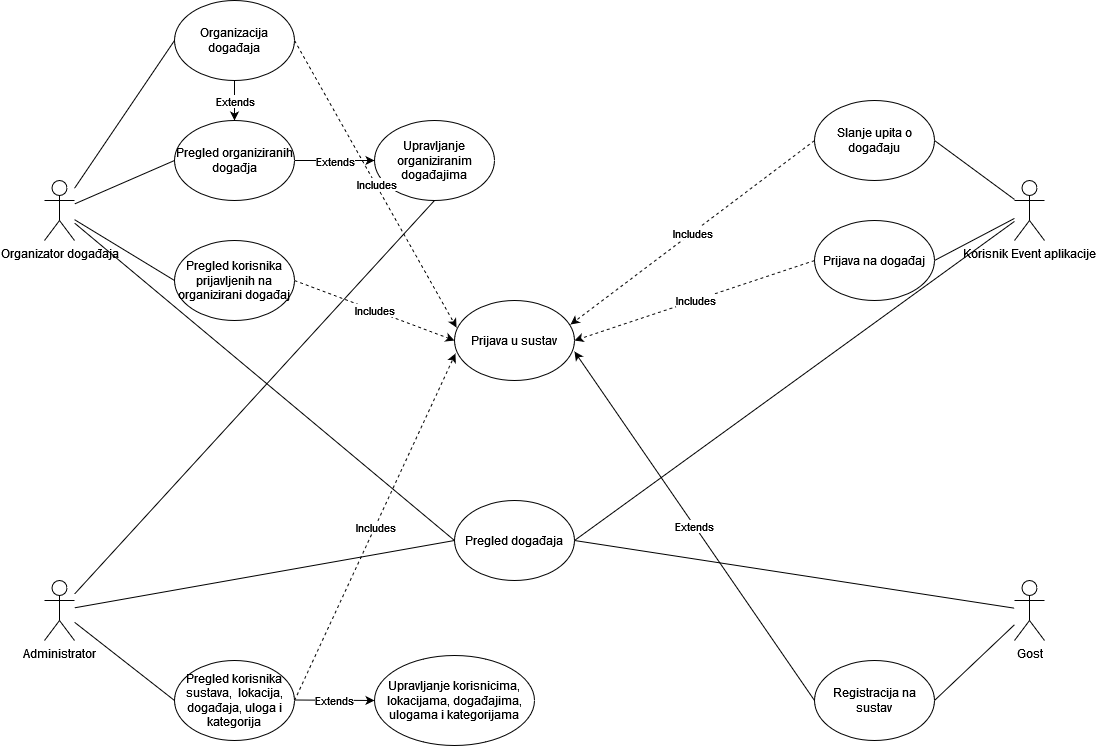

The diagram above was exported from draw.io. Its source (the exported page's mxGraphModel, read from the mxfile embedded in the PNG):
<mxGraphModel dx="1662" dy="780" grid="1" gridSize="10" guides="1" tooltips="1" connect="1" arrows="1" fold="1" page="1" pageScale="1" pageWidth="2027" pageHeight="2069" background="#FFFFFF" math="0" shadow="0">
  <root>
    <mxCell id="0" />
    <mxCell id="1" parent="0" />
    <mxCell id="NIQqtKkDTeY_bjwy2Iib-2" value="&lt;div&gt;Korisnik Event aplikacije&lt;/div&gt;" style="shape=umlActor;verticalLabelPosition=bottom;verticalAlign=top;html=1;outlineConnect=0;" parent="1" vertex="1">
      <mxGeometry x="1050" y="180" width="30" height="60" as="geometry" />
    </mxCell>
    <mxCell id="NIQqtKkDTeY_bjwy2Iib-3" value="&lt;div&gt;Organizator događaja&lt;/div&gt;&lt;div&gt;&lt;br&gt;&lt;/div&gt;" style="shape=umlActor;verticalLabelPosition=bottom;verticalAlign=top;html=1;outlineConnect=0;" parent="1" vertex="1">
      <mxGeometry x="80" y="180" width="30" height="60" as="geometry" />
    </mxCell>
    <mxCell id="NIQqtKkDTeY_bjwy2Iib-4" value="&lt;div&gt;Administrator&lt;/div&gt;" style="shape=umlActor;verticalLabelPosition=bottom;verticalAlign=top;html=1;outlineConnect=0;" parent="1" vertex="1">
      <mxGeometry x="80" y="580" width="30" height="60" as="geometry" />
    </mxCell>
    <mxCell id="NIQqtKkDTeY_bjwy2Iib-5" value="&lt;div&gt;Gost&lt;/div&gt;&lt;div&gt;&lt;br&gt;&lt;/div&gt;" style="shape=umlActor;verticalLabelPosition=bottom;verticalAlign=top;html=1;outlineConnect=0;" parent="1" vertex="1">
      <mxGeometry x="1050" y="580" width="30" height="60" as="geometry" />
    </mxCell>
    <mxCell id="NIQqtKkDTeY_bjwy2Iib-8" value="Prijava u sustav" style="ellipse;whiteSpace=wrap;html=1;" parent="1" vertex="1">
      <mxGeometry x="490" y="300" width="120" height="80" as="geometry" />
    </mxCell>
    <mxCell id="NIQqtKkDTeY_bjwy2Iib-10" value="&lt;div&gt;Organizacija događaja&lt;/div&gt;" style="ellipse;whiteSpace=wrap;html=1;" parent="1" vertex="1">
      <mxGeometry x="210" width="120" height="80" as="geometry" />
    </mxCell>
    <mxCell id="NIQqtKkDTeY_bjwy2Iib-12" value="Pregled korisnika  prijavljenih na organizirani događaj" style="ellipse;whiteSpace=wrap;html=1;" parent="1" vertex="1">
      <mxGeometry x="210" y="240" width="120" height="80" as="geometry" />
    </mxCell>
    <mxCell id="NIQqtKkDTeY_bjwy2Iib-14" value="Prijava na događaj" style="ellipse;whiteSpace=wrap;html=1;" parent="1" vertex="1">
      <mxGeometry x="850" y="220" width="120" height="80" as="geometry" />
    </mxCell>
    <mxCell id="NIQqtKkDTeY_bjwy2Iib-15" value="Slanje upita o događaju" style="ellipse;whiteSpace=wrap;html=1;" parent="1" vertex="1">
      <mxGeometry x="850" y="100" width="120" height="80" as="geometry" />
    </mxCell>
    <mxCell id="NIQqtKkDTeY_bjwy2Iib-17" value="Pregled korisnika sustava,&amp;nbsp; lokacija, događaja, uloga i kategorija" style="ellipse;whiteSpace=wrap;html=1;" parent="1" vertex="1">
      <mxGeometry x="210" y="660" width="120" height="80" as="geometry" />
    </mxCell>
    <mxCell id="NIQqtKkDTeY_bjwy2Iib-18" value="&lt;div&gt;Pregled događaja&lt;/div&gt;" style="ellipse;whiteSpace=wrap;html=1;" parent="1" vertex="1">
      <mxGeometry x="490" y="500" width="120" height="80" as="geometry" />
    </mxCell>
    <mxCell id="NIQqtKkDTeY_bjwy2Iib-24" value="" style="endArrow=none;html=1;entryX=1;entryY=0.5;entryDx=0;entryDy=0;" parent="1" source="NIQqtKkDTeY_bjwy2Iib-2" target="NIQqtKkDTeY_bjwy2Iib-18" edge="1">
      <mxGeometry width="50" height="50" relative="1" as="geometry">
        <mxPoint x="1150" y="110" as="sourcePoint" />
        <mxPoint x="710" y="390" as="targetPoint" />
      </mxGeometry>
    </mxCell>
    <mxCell id="NIQqtKkDTeY_bjwy2Iib-26" value="" style="endArrow=none;html=1;entryX=1;entryY=0.5;entryDx=0;entryDy=0;" parent="1" source="NIQqtKkDTeY_bjwy2Iib-2" target="NIQqtKkDTeY_bjwy2Iib-15" edge="1">
      <mxGeometry width="50" height="50" relative="1" as="geometry">
        <mxPoint x="1030" y="228.57142857142856" as="sourcePoint" />
        <mxPoint x="940" y="160" as="targetPoint" />
      </mxGeometry>
    </mxCell>
    <mxCell id="NIQqtKkDTeY_bjwy2Iib-28" value="" style="endArrow=none;html=1;entryX=1;entryY=0.5;entryDx=0;entryDy=0;" parent="1" source="NIQqtKkDTeY_bjwy2Iib-2" target="NIQqtKkDTeY_bjwy2Iib-14" edge="1">
      <mxGeometry width="50" height="50" relative="1" as="geometry">
        <mxPoint x="660" y="440" as="sourcePoint" />
        <mxPoint x="710" y="390" as="targetPoint" />
      </mxGeometry>
    </mxCell>
    <mxCell id="NIQqtKkDTeY_bjwy2Iib-29" value="" style="endArrow=none;html=1;entryX=1;entryY=0.5;entryDx=0;entryDy=0;" parent="1" source="NIQqtKkDTeY_bjwy2Iib-5" target="NIQqtKkDTeY_bjwy2Iib-18" edge="1">
      <mxGeometry width="50" height="50" relative="1" as="geometry">
        <mxPoint x="970" y="600" as="sourcePoint" />
        <mxPoint x="1020" y="550" as="targetPoint" />
      </mxGeometry>
    </mxCell>
    <mxCell id="NIQqtKkDTeY_bjwy2Iib-30" value="" style="endArrow=none;html=1;entryX=0;entryY=0.5;entryDx=0;entryDy=0;" parent="1" source="NIQqtKkDTeY_bjwy2Iib-4" target="NIQqtKkDTeY_bjwy2Iib-17" edge="1">
      <mxGeometry width="50" height="50" relative="1" as="geometry">
        <mxPoint x="110" y="620" as="sourcePoint" />
        <mxPoint x="160" y="570" as="targetPoint" />
      </mxGeometry>
    </mxCell>
    <mxCell id="NIQqtKkDTeY_bjwy2Iib-31" value="" style="endArrow=none;html=1;entryX=0;entryY=0.5;entryDx=0;entryDy=0;" parent="1" source="NIQqtKkDTeY_bjwy2Iib-4" target="NIQqtKkDTeY_bjwy2Iib-18" edge="1">
      <mxGeometry width="50" height="50" relative="1" as="geometry">
        <mxPoint x="120" y="650" as="sourcePoint" />
        <mxPoint x="170" y="600" as="targetPoint" />
      </mxGeometry>
    </mxCell>
    <mxCell id="NIQqtKkDTeY_bjwy2Iib-32" value="" style="endArrow=none;html=1;entryX=0;entryY=0.5;entryDx=0;entryDy=0;" parent="1" source="NIQqtKkDTeY_bjwy2Iib-3" target="NIQqtKkDTeY_bjwy2Iib-10" edge="1">
      <mxGeometry width="50" height="50" relative="1" as="geometry">
        <mxPoint x="150" y="230" as="sourcePoint" />
        <mxPoint x="200" y="180" as="targetPoint" />
      </mxGeometry>
    </mxCell>
    <mxCell id="NIQqtKkDTeY_bjwy2Iib-34" value="" style="endArrow=none;html=1;entryX=0;entryY=0.5;entryDx=0;entryDy=0;" parent="1" source="NIQqtKkDTeY_bjwy2Iib-3" target="NIQqtKkDTeY_bjwy2Iib-12" edge="1">
      <mxGeometry width="50" height="50" relative="1" as="geometry">
        <mxPoint x="130" y="330" as="sourcePoint" />
        <mxPoint x="180" y="280" as="targetPoint" />
      </mxGeometry>
    </mxCell>
    <mxCell id="NIQqtKkDTeY_bjwy2Iib-35" value="Upravljanje organiziranim događajima" style="ellipse;whiteSpace=wrap;html=1;" parent="1" vertex="1">
      <mxGeometry x="410" y="120" width="120" height="80" as="geometry" />
    </mxCell>
    <mxCell id="NIQqtKkDTeY_bjwy2Iib-36" value="" style="endArrow=none;html=1;entryX=0;entryY=0.5;entryDx=0;entryDy=0;" parent="1" source="NIQqtKkDTeY_bjwy2Iib-3" target="NIQqtKkDTeY_bjwy2Iib-18" edge="1">
      <mxGeometry width="50" height="50" relative="1" as="geometry">
        <mxPoint x="170" y="400" as="sourcePoint" />
        <mxPoint x="220" y="350" as="targetPoint" />
      </mxGeometry>
    </mxCell>
    <mxCell id="NIQqtKkDTeY_bjwy2Iib-37" value="" style="endArrow=none;html=1;entryX=0.5;entryY=1;entryDx=0;entryDy=0;" parent="1" source="NIQqtKkDTeY_bjwy2Iib-4" target="NIQqtKkDTeY_bjwy2Iib-35" edge="1">
      <mxGeometry width="50" height="50" relative="1" as="geometry">
        <mxPoint x="660" y="440" as="sourcePoint" />
        <mxPoint x="710" y="390" as="targetPoint" />
      </mxGeometry>
    </mxCell>
    <mxCell id="NIQqtKkDTeY_bjwy2Iib-44" value="" style="endArrow=classic;html=1;entryX=0.5;entryY=0;entryDx=0;entryDy=0;exitX=0.5;exitY=1;exitDx=0;exitDy=0;" parent="1" source="NIQqtKkDTeY_bjwy2Iib-10" target="NIQqtKkDTeY_bjwy2Iib-72" edge="1">
      <mxGeometry relative="1" as="geometry">
        <mxPoint x="330" y="89.5" as="sourcePoint" />
        <mxPoint x="410" y="100" as="targetPoint" />
        <Array as="points" />
      </mxGeometry>
    </mxCell>
    <mxCell id="NIQqtKkDTeY_bjwy2Iib-45" value="Extends" style="edgeLabel;resizable=0;html=1;align=center;verticalAlign=middle;" parent="NIQqtKkDTeY_bjwy2Iib-44" connectable="0" vertex="1">
      <mxGeometry relative="1" as="geometry" />
    </mxCell>
    <mxCell id="NIQqtKkDTeY_bjwy2Iib-46" value="" style="endArrow=classic;html=1;entryX=0;entryY=0.5;entryDx=0;entryDy=0;exitX=1;exitY=0.5;exitDx=0;exitDy=0;" parent="1" source="NIQqtKkDTeY_bjwy2Iib-72" target="NIQqtKkDTeY_bjwy2Iib-35" edge="1">
      <mxGeometry relative="1" as="geometry">
        <mxPoint x="330" y="40" as="sourcePoint" />
        <mxPoint x="630" y="29.5" as="targetPoint" />
      </mxGeometry>
    </mxCell>
    <mxCell id="NIQqtKkDTeY_bjwy2Iib-47" value="Extends" style="edgeLabel;resizable=0;html=1;align=center;verticalAlign=middle;" parent="NIQqtKkDTeY_bjwy2Iib-46" connectable="0" vertex="1">
      <mxGeometry relative="1" as="geometry" />
    </mxCell>
    <mxCell id="NIQqtKkDTeY_bjwy2Iib-48" value="&lt;div&gt;Upravljanje korisnicima, lokacijama, događajima, ulogama i kategorijama&lt;/div&gt;" style="ellipse;whiteSpace=wrap;html=1;" parent="1" vertex="1">
      <mxGeometry x="410" y="655" width="160" height="90" as="geometry" />
    </mxCell>
    <mxCell id="NIQqtKkDTeY_bjwy2Iib-50" value="" style="endArrow=classic;html=1;" parent="1" edge="1">
      <mxGeometry relative="1" as="geometry">
        <mxPoint x="330" y="699.5" as="sourcePoint" />
        <mxPoint x="410" y="700" as="targetPoint" />
      </mxGeometry>
    </mxCell>
    <mxCell id="NIQqtKkDTeY_bjwy2Iib-51" value="Extends" style="edgeLabel;resizable=0;html=1;align=center;verticalAlign=middle;" parent="NIQqtKkDTeY_bjwy2Iib-50" connectable="0" vertex="1">
      <mxGeometry relative="1" as="geometry" />
    </mxCell>
    <mxCell id="NIQqtKkDTeY_bjwy2Iib-53" value="Registracija na sustav" style="ellipse;whiteSpace=wrap;html=1;" parent="1" vertex="1">
      <mxGeometry x="850" y="660" width="120" height="80" as="geometry" />
    </mxCell>
    <mxCell id="NIQqtKkDTeY_bjwy2Iib-54" value="" style="endArrow=none;html=1;entryX=1;entryY=0.5;entryDx=0;entryDy=0;" parent="1" source="NIQqtKkDTeY_bjwy2Iib-5" target="NIQqtKkDTeY_bjwy2Iib-53" edge="1">
      <mxGeometry width="50" height="50" relative="1" as="geometry">
        <mxPoint x="960" y="660" as="sourcePoint" />
        <mxPoint x="1010" y="610" as="targetPoint" />
      </mxGeometry>
    </mxCell>
    <mxCell id="NIQqtKkDTeY_bjwy2Iib-58" value="" style="endArrow=classic;dashed=1;html=1;exitX=1;exitY=0.5;exitDx=0;exitDy=0;entryX=0.008;entryY=0.663;entryDx=0;entryDy=0;entryPerimeter=0;" parent="1" source="NIQqtKkDTeY_bjwy2Iib-17" target="NIQqtKkDTeY_bjwy2Iib-8" edge="1">
      <mxGeometry relative="1" as="geometry">
        <mxPoint x="350" y="590" as="sourcePoint" />
        <mxPoint x="488" y="351" as="targetPoint" />
        <Array as="points" />
      </mxGeometry>
    </mxCell>
    <mxCell id="NIQqtKkDTeY_bjwy2Iib-59" value="Includes" style="edgeLabel;resizable=0;html=1;align=center;verticalAlign=middle;" parent="NIQqtKkDTeY_bjwy2Iib-58" connectable="0" vertex="1">
      <mxGeometry relative="1" as="geometry" />
    </mxCell>
    <mxCell id="NIQqtKkDTeY_bjwy2Iib-60" value="" style="endArrow=classic;dashed=1;html=1;entryX=1;entryY=0.5;entryDx=0;entryDy=0;exitX=0;exitY=0.5;exitDx=0;exitDy=0;" parent="1" source="NIQqtKkDTeY_bjwy2Iib-14" target="NIQqtKkDTeY_bjwy2Iib-8" edge="1">
      <mxGeometry relative="1" as="geometry">
        <mxPoint x="580" y="596.96" as="sourcePoint" />
        <mxPoint x="770.96" y="249.99999999999994" as="targetPoint" />
        <Array as="points" />
      </mxGeometry>
    </mxCell>
    <mxCell id="NIQqtKkDTeY_bjwy2Iib-61" value="Includes" style="edgeLabel;resizable=0;html=1;align=center;verticalAlign=middle;" parent="NIQqtKkDTeY_bjwy2Iib-60" connectable="0" vertex="1">
      <mxGeometry relative="1" as="geometry" />
    </mxCell>
    <mxCell id="NIQqtKkDTeY_bjwy2Iib-62" value="" style="endArrow=classic;dashed=1;html=1;exitX=0;exitY=0.5;exitDx=0;exitDy=0;entryX=0.967;entryY=0.3;entryDx=0;entryDy=0;entryPerimeter=0;" parent="1" source="NIQqtKkDTeY_bjwy2Iib-15" target="NIQqtKkDTeY_bjwy2Iib-8" edge="1">
      <mxGeometry relative="1" as="geometry">
        <mxPoint x="840" y="180" as="sourcePoint" />
        <mxPoint x="640" y="360" as="targetPoint" />
        <Array as="points" />
      </mxGeometry>
    </mxCell>
    <mxCell id="NIQqtKkDTeY_bjwy2Iib-63" value="Includes" style="edgeLabel;resizable=0;html=1;align=center;verticalAlign=middle;" parent="NIQqtKkDTeY_bjwy2Iib-62" connectable="0" vertex="1">
      <mxGeometry relative="1" as="geometry" />
    </mxCell>
    <mxCell id="NIQqtKkDTeY_bjwy2Iib-64" value="" style="endArrow=classic;dashed=1;html=1;exitX=1;exitY=0.5;exitDx=0;exitDy=0;entryX=0.017;entryY=0.338;entryDx=0;entryDy=0;entryPerimeter=0;" parent="1" source="NIQqtKkDTeY_bjwy2Iib-10" target="NIQqtKkDTeY_bjwy2Iib-8" edge="1">
      <mxGeometry relative="1" as="geometry">
        <mxPoint x="580" y="190" as="sourcePoint" />
        <mxPoint x="380" y="370" as="targetPoint" />
        <Array as="points" />
      </mxGeometry>
    </mxCell>
    <mxCell id="NIQqtKkDTeY_bjwy2Iib-65" value="Includes" style="edgeLabel;resizable=0;html=1;align=center;verticalAlign=middle;" parent="NIQqtKkDTeY_bjwy2Iib-64" connectable="0" vertex="1">
      <mxGeometry relative="1" as="geometry" />
    </mxCell>
    <mxCell id="NIQqtKkDTeY_bjwy2Iib-66" value="" style="endArrow=classic;dashed=1;html=1;exitX=1;exitY=0.5;exitDx=0;exitDy=0;entryX=0;entryY=0.5;entryDx=0;entryDy=0;" parent="1" source="NIQqtKkDTeY_bjwy2Iib-12" target="NIQqtKkDTeY_bjwy2Iib-8" edge="1">
      <mxGeometry relative="1" as="geometry">
        <mxPoint x="320" y="160" as="sourcePoint" />
        <mxPoint x="510" y="390" as="targetPoint" />
        <Array as="points" />
      </mxGeometry>
    </mxCell>
    <mxCell id="NIQqtKkDTeY_bjwy2Iib-67" value="Includes" style="edgeLabel;resizable=0;html=1;align=center;verticalAlign=middle;" parent="NIQqtKkDTeY_bjwy2Iib-66" connectable="0" vertex="1">
      <mxGeometry relative="1" as="geometry" />
    </mxCell>
    <mxCell id="NIQqtKkDTeY_bjwy2Iib-70" value="" style="endArrow=classic;html=1;exitX=0;exitY=0.5;exitDx=0;exitDy=0;entryX=1;entryY=0.638;entryDx=0;entryDy=0;entryPerimeter=0;" parent="1" source="NIQqtKkDTeY_bjwy2Iib-53" target="NIQqtKkDTeY_bjwy2Iib-8" edge="1">
      <mxGeometry relative="1" as="geometry">
        <mxPoint x="750" y="670" as="sourcePoint" />
        <mxPoint x="609" y="350" as="targetPoint" />
      </mxGeometry>
    </mxCell>
    <mxCell id="NIQqtKkDTeY_bjwy2Iib-71" value="Extends" style="edgeLabel;resizable=0;html=1;align=center;verticalAlign=middle;" parent="NIQqtKkDTeY_bjwy2Iib-70" connectable="0" vertex="1">
      <mxGeometry relative="1" as="geometry" />
    </mxCell>
    <mxCell id="NIQqtKkDTeY_bjwy2Iib-72" value="Pregled organiziranih događja" style="ellipse;whiteSpace=wrap;html=1;" parent="1" vertex="1">
      <mxGeometry x="210" y="120" width="120" height="80" as="geometry" />
    </mxCell>
    <mxCell id="NIQqtKkDTeY_bjwy2Iib-73" value="" style="endArrow=none;html=1;entryX=0;entryY=0.5;entryDx=0;entryDy=0;" parent="1" source="NIQqtKkDTeY_bjwy2Iib-3" target="NIQqtKkDTeY_bjwy2Iib-72" edge="1">
      <mxGeometry width="50" height="50" relative="1" as="geometry">
        <mxPoint x="130" y="176.52173913043475" as="sourcePoint" />
        <mxPoint x="230" y="220" as="targetPoint" />
      </mxGeometry>
    </mxCell>
  </root>
</mxGraphModel>